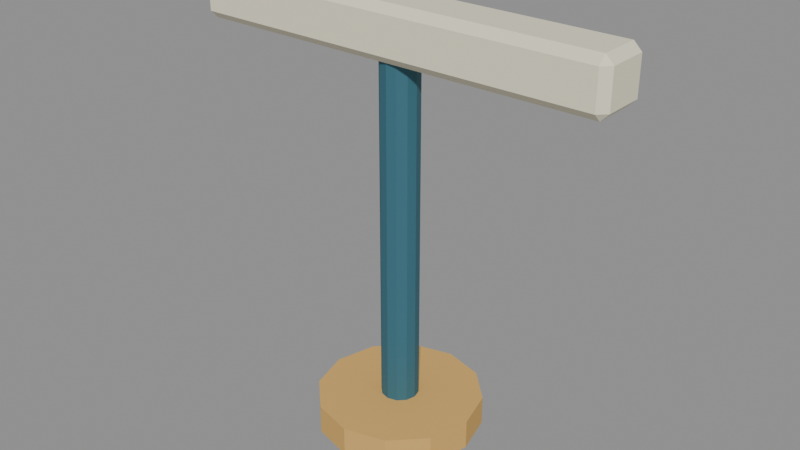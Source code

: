# Source: roof-sonar.blend  (saved by Blender 5.1.29; exported with 4.5.12 LTS)
import bpy
from mathutils import Matrix  # noqa: F401  (used for matrix-valued properties, if any)

bpy.ops.wm.read_factory_settings(use_empty=True)
scene = bpy.context.scene
scene.name = 'Scene'

# ---- materials (node trees are filled in below, after node groups)
mat_navy = bpy.data.materials.new('navy')
mat_navy.diffuse_color = (0.035, 0.14, 0.19, 1.0)
mat_cream = bpy.data.materials.new('cream')
mat_cream.diffuse_color = (0.85, 0.8, 0.61, 1.0)
mat_brass = bpy.data.materials.new('brass')
mat_brass.diffuse_color = (0.7, 0.42, 0.12, 1.0)

# ---- material node trees
mat_navy.use_nodes = True; mat_navy.node_tree.nodes.clear()
_N = mat_navy.node_tree.nodes; _L = mat_navy.node_tree.links
n0 = _N.new('ShaderNodeBsdfPrincipled'); n0.name = 'Principled BSDF'; n0.location = (-200, 100)
n0.inputs[0].default_value = (0.035, 0.14, 0.19, 1.0)
n0.inputs[2].default_value = 0.72
n1 = _N.new('ShaderNodeOutputMaterial'); n1.name = 'Material Output'; n1.location = (200, 100)
_L.new(n0.outputs[0], n1.inputs[0])
n1.is_active_output = True
mat_cream.use_nodes = True; mat_cream.node_tree.nodes.clear()
_N = mat_cream.node_tree.nodes; _L = mat_cream.node_tree.links
n0 = _N.new('ShaderNodeBsdfPrincipled'); n0.name = 'Principled BSDF'; n0.location = (-200, 100)
n0.inputs[0].default_value = (0.85, 0.8, 0.61, 1.0)
n0.inputs[2].default_value = 0.72
n1 = _N.new('ShaderNodeOutputMaterial'); n1.name = 'Material Output'; n1.location = (200, 100)
_L.new(n0.outputs[0], n1.inputs[0])
n1.is_active_output = True
mat_brass.use_nodes = True; mat_brass.node_tree.nodes.clear()
_N = mat_brass.node_tree.nodes; _L = mat_brass.node_tree.links
n0 = _N.new('ShaderNodeBsdfPrincipled'); n0.name = 'Principled BSDF'; n0.location = (-200, 100)
n0.inputs[0].default_value = (0.7, 0.42, 0.12, 1.0)
n0.inputs[2].default_value = 0.72
n1 = _N.new('ShaderNodeOutputMaterial'); n1.name = 'Material Output'; n1.location = (200, 100)
_L.new(n0.outputs[0], n1.inputs[0])
n1.is_active_output = True

# ---- meshes
me_cylinder = bpy.data.meshes.new('Cylinder')
me_cylinder.from_pydata([(0.0, 0.05, -0.55), (0.0, 0.05, 0.55), (0.025, 0.0433, -0.55), (0.025, 0.0433, 0.55), (0.0433, 0.025, -0.55), (0.0433, 0.025, 0.55), (0.05, 0.0, -0.55), (0.05, 0.0, 0.55), (0.0433, -0.025, -0.55), (0.0433, -0.025, 0.55), (0.025, -0.0433, -0.55), (0.025, -0.0433, 0.55), (0.0, -0.05, -0.55), (0.0, -0.05, 0.55), (-0.025, -0.0433, -0.55), (-0.025, -0.0433, 0.55), (-0.0433, -0.025, -0.55), (-0.0433, -0.025, 0.55), (-0.05, 0.0, -0.55), (-0.05, 0.0, 0.55), (-0.0433, 0.025, -0.55), (-0.0433, 0.025, 0.55), (-0.025, 0.0433, -0.55), (-0.025, 0.0433, 0.55)], [], [(0, 1, 3, 2), (2, 3, 5, 4), (4, 5, 7, 6), (6, 7, 9, 8), (8, 9, 11, 10), (10, 11, 13, 12), (12, 13, 15, 14), (14, 15, 17, 16), (16, 17, 19, 18), (18, 19, 21, 20), (3, 1, 23, 21, 19, 17, 15, 13, 11, 9, 7, 5), (20, 21, 23, 22), (22, 23, 1, 0), (0, 2, 4, 6, 8, 10, 12, 14, 16, 18, 20, 22)])
_uv = me_cylinder.uv_layers.new(name='UVMap')
_uv.uv.foreach_set('vector', [1.0, 0.5, 1.0, 1.0, 0.9167, 1.0, 0.9167, 0.5, 0.9167, 0.5, 0.9167, 1.0, 0.8333, 1.0, 0.8333, 0.5, 0.8333, 0.5, 0.8333, 1.0, 0.75, 1.0, 0.75, 0.5, 0.75, 0.5, 0.75, 1.0, 0.6667, 1.0, 0.6667, 0.5, 0.6667, 0.5, 0.6667, 1.0, 0.5833, 1.0, 0.5833, 0.5, 0.5833, 0.5, 0.5833, 1.0, 0.5, 1.0, 0.5, 0.5, 0.5, 0.5, 0.5, 1.0, 0.4167, 1.0, 0.4167, 0.5, 0.4167, 0.5, 0.4167, 1.0, 0.3333, 1.0, 0.3333, 0.5, 0.3333, 0.5, 0.3333, 1.0, 0.25, 1.0, 0.25, 0.5, 0.25, 0.5, 0.25, 1.0, 0.1667, 1.0, 0.1667, 0.5, 0.37, 0.4578, 0.25, 0.49, 0.13, 0.4578, 0.04215, 0.37, 0.01, 0.25, 0.04215, 0.13, 0.13, 0.04215, 0.25, 0.01, 0.37, 0.04215, 0.4578, 0.13, 0.49, 0.25, 0.4578, 0.37, 0.1667, 0.5, 0.1667, 1.0, 0.08333, 1.0, 0.08333, 0.5, 0.08333, 0.5, 0.08333, 1.0, 7.451e-08, 1.0, 7.451e-08, 0.5, 0.75, 0.49, 0.87, 0.4578, 0.9578, 0.37, 0.99, 0.25, 0.9578, 0.13, 0.87, 0.04215, 0.75, 0.01, 0.63, 0.04215, 0.5422, 0.13, 0.51, 0.25, 0.5422, 0.37, 0.63, 0.4578])
me_cylinder.materials.append(mat_navy)
me_cylinder.update()
me_cube = bpy.data.meshes.new('Cube')
me_cube.from_pydata([(-0.554, -0.054, -0.07), (-0.554, -0.075, -0.049), (-0.575, -0.054, -0.049), (-0.554, -0.075, 0.049), (-0.554, -0.054, 0.07), (-0.575, -0.054, 0.049), (-0.554, 0.054, -0.07), (-0.575, 0.054, -0.049), (-0.554, 0.075, -0.049), (-0.554, 0.054, 0.07), (-0.554, 0.075, 0.049), (-0.575, 0.054, 0.049), (0.554, -0.054, -0.07), (0.575, -0.054, -0.049), (0.554, -0.075, -0.049), (0.554, -0.054, 0.07), (0.554, -0.075, 0.049), (0.575, -0.054, 0.049), (0.554, 0.054, -0.07), (0.554, 0.075, -0.049), (0.575, 0.054, -0.049), (0.554, 0.054, 0.07), (0.575, 0.054, 0.049), (0.554, 0.075, 0.049)], [], [(0, 1, 2), (3, 4, 5), (6, 7, 8), (9, 10, 11), (12, 13, 14), (15, 16, 17), (18, 19, 20), (21, 22, 23), (6, 0, 2, 7), (1, 3, 5, 2), (4, 9, 11, 5), (10, 8, 7, 11), (18, 6, 8, 19), (9, 21, 23, 10), (22, 20, 19, 23), (12, 18, 20, 13), (21, 15, 17, 22), (16, 14, 13, 17), (0, 12, 14, 1), (15, 4, 3, 16), (6, 18, 12, 0), (2, 5, 11, 7), (14, 16, 3, 1), (21, 9, 4, 15), (8, 10, 23, 19), (20, 22, 17, 13)])
_uv = me_cube.uv_layers.new(name='UVMap')
_uv.uv.foreach_set('vector', [0.1296, 0.715, 0.1296, 0.75, 0.125, 0.715, 0.5875, 0.0, 0.625, 0.035, 0.5875, 0.035, 0.1296, 0.535, 0.125, 0.535, 0.1296, 0.5, 0.625, 0.2282, 0.5875, 0.2534, 0.5875, 0.215, 0.3704, 0.715, 0.4031, 0.715, 0.3915, 0.7523, 0.6273, 0.7348, 0.5875, 0.7546, 0.5875, 0.7237, 0.3704, 0.535, 0.3915, 0.4977, 0.4031, 0.535, 0.6273, 0.5152, 0.5875, 0.5263, 0.5875, 0.4954, 0.1296, 0.535, 0.1296, 0.715, 0.125, 0.715, 0.125, 0.535, 0.4125, 0.0, 0.5875, 0.0, 0.5875, 0.035, 0.4125, 0.035, 0.625, 0.035, 0.625, 0.2282, 0.5875, 0.215, 0.5875, 0.035, 0.5875, 0.2534, 0.4125, 0.2546, 0.4125, 0.215, 0.5875, 0.215, 0.3704, 0.535, 0.1296, 0.535, 0.1296, 0.5, 0.3915, 0.4977, 0.625, 0.2282, 0.6273, 0.5152, 0.5875, 0.4954, 0.5875, 0.2534, 0.5875, 0.5263, 0.4031, 0.535, 0.3915, 0.4977, 0.5875, 0.4954, 0.3704, 0.715, 0.3704, 0.535, 0.4031, 0.535, 0.4031, 0.715, 0.6273, 0.5152, 0.6273, 0.7348, 0.5875, 0.7237, 0.5875, 0.5263, 0.5875, 0.7546, 0.3915, 0.7523, 0.4031, 0.715, 0.5875, 0.7237, 0.1296, 0.715, 0.3704, 0.715, 0.3915, 0.7523, 0.1296, 0.75, 0.6273, 0.7348, 0.625, 0.9954, 0.5875, 0.9954, 0.5875, 0.7546, 0.1296, 0.535, 0.3704, 0.535, 0.3704, 0.715, 0.1296, 0.715, 0.4125, 0.035, 0.5875, 0.035, 0.5875, 0.215, 0.4125, 0.215, 0.3915, 0.7523, 0.5875, 0.7546, 0.5875, 0.9954, 0.4125, 0.9954, 0.6273, 0.5152, 0.8704, 0.535, 0.8704, 0.715, 0.6273, 0.7348, 0.4125, 0.2546, 0.5875, 0.2534, 0.5875, 0.4954, 0.3915, 0.4977, 0.4031, 0.535, 0.5875, 0.5263, 0.5875, 0.7237, 0.4031, 0.715])
me_cube.materials.append(mat_cream)
me_cube.update()
me_cylinder_001 = bpy.data.meshes.new('Cylinder.001')
me_cylinder_001.from_pydata([(0.0, 0.22, -0.04), (0.0, 0.22, 0.04), (0.11, 0.1905, -0.04), (0.11, 0.1905, 0.04), (0.1905, 0.11, -0.04), (0.1905, 0.11, 0.04), (0.22, 0.0, -0.04), (0.22, 0.0, 0.04), (0.1905, -0.11, -0.04), (0.1905, -0.11, 0.04), (0.11, -0.1905, -0.04), (0.11, -0.1905, 0.04), (0.0, -0.22, -0.04), (0.0, -0.22, 0.04), (-0.11, -0.1905, -0.04), (-0.11, -0.1905, 0.04), (-0.1905, -0.11, -0.04), (-0.1905, -0.11, 0.04), (-0.22, 0.0, -0.04), (-0.22, 0.0, 0.04), (-0.1905, 0.11, -0.04), (-0.1905, 0.11, 0.04), (-0.11, 0.1905, -0.04), (-0.11, 0.1905, 0.04)], [], [(0, 1, 3, 2), (2, 3, 5, 4), (4, 5, 7, 6), (6, 7, 9, 8), (8, 9, 11, 10), (10, 11, 13, 12), (12, 13, 15, 14), (14, 15, 17, 16), (16, 17, 19, 18), (18, 19, 21, 20), (3, 1, 23, 21, 19, 17, 15, 13, 11, 9, 7, 5), (20, 21, 23, 22), (22, 23, 1, 0), (0, 2, 4, 6, 8, 10, 12, 14, 16, 18, 20, 22)])
_uv = me_cylinder_001.uv_layers.new(name='UVMap')
_uv.uv.foreach_set('vector', [1.0, 0.5, 1.0, 1.0, 0.9167, 1.0, 0.9167, 0.5, 0.9167, 0.5, 0.9167, 1.0, 0.8333, 1.0, 0.8333, 0.5, 0.8333, 0.5, 0.8333, 1.0, 0.75, 1.0, 0.75, 0.5, 0.75, 0.5, 0.75, 1.0, 0.6667, 1.0, 0.6667, 0.5, 0.6667, 0.5, 0.6667, 1.0, 0.5833, 1.0, 0.5833, 0.5, 0.5833, 0.5, 0.5833, 1.0, 0.5, 1.0, 0.5, 0.5, 0.5, 0.5, 0.5, 1.0, 0.4167, 1.0, 0.4167, 0.5, 0.4167, 0.5, 0.4167, 1.0, 0.3333, 1.0, 0.3333, 0.5, 0.3333, 0.5, 0.3333, 1.0, 0.25, 1.0, 0.25, 0.5, 0.25, 0.5, 0.25, 1.0, 0.1667, 1.0, 0.1667, 0.5, 0.37, 0.4578, 0.25, 0.49, 0.13, 0.4578, 0.04215, 0.37, 0.01, 0.25, 0.04215, 0.13, 0.13, 0.04215, 0.25, 0.01, 0.37, 0.04215, 0.4578, 0.13, 0.49, 0.25, 0.4578, 0.37, 0.1667, 0.5, 0.1667, 1.0, 0.08333, 1.0, 0.08333, 0.5, 0.08333, 0.5, 0.08333, 1.0, 7.451e-08, 1.0, 7.451e-08, 0.5, 0.75, 0.49, 0.87, 0.4578, 0.9578, 0.37, 0.99, 0.25, 0.9578, 0.13, 0.87, 0.04215, 0.75, 0.01, 0.63, 0.04215, 0.5422, 0.13, 0.51, 0.25, 0.5422, 0.37, 0.63, 0.4578])
me_cylinder_001.materials.append(mat_brass)
me_cylinder_001.update()

# ---- objects
ob_sonar_mast = bpy.data.objects.new('sonar_mast', me_cylinder)
ob_sonar_radar_bar = bpy.data.objects.new('sonar_radar_bar', me_cube)
ob_sonar_mount = bpy.data.objects.new('sonar_mount', me_cylinder_001)

# ---- transforms, parenting, visibility, modifiers, constraints
ob_sonar_mast.location = (0.0, 0.0, 0.55)
ob_sonar_radar_bar.location = (0.0, 0.0, 1.07)
ob_sonar_mount.location = (0.0, 0.0, 0.04)

# ---- collection membership
scene.collection.objects.link(ob_sonar_mast)
scene.collection.objects.link(ob_sonar_radar_bar)
scene.collection.objects.link(ob_sonar_mount)

# ---- scene / render settings (as saved in the file)
scene.frame_start = 1; scene.frame_end = 250; scene.frame_set(1)
scene.render.engine = 'BLENDER_EEVEE_NEXT'
scene.render.bake_bias = 0.0
scene.render.bake_samples = 0
scene.cycles.sampling_pattern = 'TABULATED_SOBOL'
scene.eevee.use_volume_custom_range = False
bpy.context.view_layer.update()

# ---- added for rendering (the .blend has no active camera and no usable light): camera, sun + grey world if the file has none
cam_auto = bpy.data.cameras.new('AutoCamera')
cam_auto.lens = 50.0
cam_auto.sensor_width = 36.0
cam_auto.clip_end = 1000.0
ob_auto_camera = bpy.data.objects.new('AutoCamera', cam_auto)
scene.collection.objects.link(ob_auto_camera)
ob_auto_camera.location = (1.55253, -1.86304, 1.81203)
ob_auto_camera.rotation_euler = (1.09748, -7.21219e-08, 0.694738)
scene.camera = ob_auto_camera
light_auto_sun = bpy.data.lights.new('AutoSun', 'SUN')
light_auto_sun.energy = 3.0
light_auto_sun.angle = 0.0523599
ob_auto_sun = bpy.data.objects.new('AutoSun', light_auto_sun)
scene.collection.objects.link(ob_auto_sun)
ob_auto_sun.rotation_euler = (0.872665, 0.174533, 0.523599)
if scene.world is None:
    world_auto = bpy.data.worlds.new('AutoWorld')
    world_auto.color = (0.3, 0.3, 0.3)
    scene.world = world_auto
bpy.context.view_layer.update()
